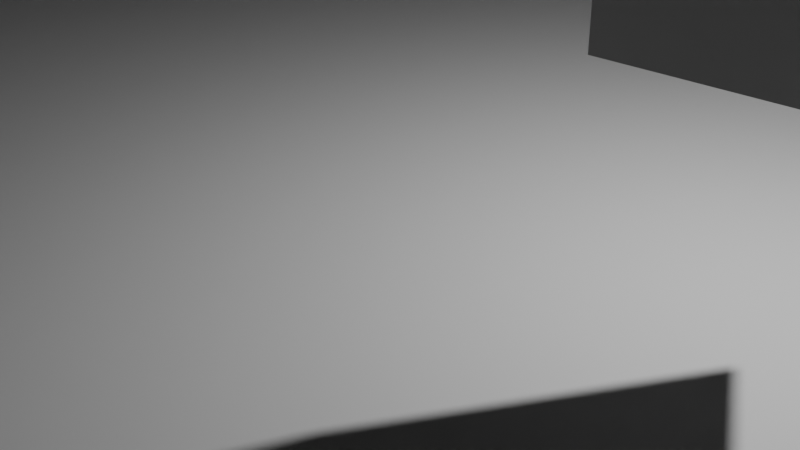 # Source: Middle_Tower.blend  (saved by Blender 4.0.36; exported with 4.5.12 LTS)
import bpy
from mathutils import Matrix  # noqa: F401  (used for matrix-valued properties, if any)

bpy.ops.wm.read_factory_settings(use_empty=True)
scene = bpy.context.scene
scene.name = 'Scene'

# ---- collections
col_collection = bpy.data.collections.new('Collection'); scene.collection.children.link(col_collection)

# ---- world
world_world = bpy.data.worlds.new('World'); scene.world = world_world
world_world.use_nodes = True; world_world.node_tree.nodes.clear()
_N = world_world.node_tree.nodes; _L = world_world.node_tree.links
n0 = _N.new('ShaderNodeOutputWorld'); n0.name = 'World Output'; n0.location = (300, 300)
n1 = _N.new('ShaderNodeBackground'); n1.name = 'Background'; n1.location = (10, 300)
n1.inputs[0].default_value = (0.05088, 0.05088, 0.05088, 1.0)
_L.new(n1.outputs[0], n0.inputs[0])
n0.is_active_output = True
world_world.color = (0.05088, 0.05088, 0.05088)
world_world.use_sun_shadow = False
world_world.sun_shadow_jitter_overblur = 0.0

# ---- cameras
cam_camera = bpy.data.cameras.new('Camera')
cam_camera.clip_end = 100.0
cam_camera.ortho_scale = 7.314

# ---- lights
light_light = bpy.data.lights.new('Light', 'POINT')
light_light.transmission_factor = 0.0
light_light.use_soft_falloff = False
light_light.energy = 1000.0
light_light.shadow_soft_size = 0.1
light_light.shadow_maximum_resolution = 0.006
light_light.use_absolute_resolution = True

# ---- meshes
me_cylinder_137 = bpy.data.meshes.new('Cylinder.137')
me_cylinder_137.from_pydata([(0.0, 1.0, -1.0), (0.0, 1.0, 1.0), (0.5, 0.866, -1.0), (0.5, 0.866, 1.0), (0.866, 0.5, -1.0), (0.866, 0.5, 1.0), (1.0, 0.0, -1.0), (1.0, 0.0, 1.0), (0.866, -0.5, -1.0), (0.866, -0.5, 1.0), (0.5, -0.866, -1.0), (0.5, -0.866, 1.0), (0.0, -1.0, -1.0), (0.0, -1.0, 1.0), (-0.5, -0.866, -1.0), (-0.5, -0.866, 1.0), (-0.866, -0.5, -1.0), (-0.866, -0.5, 1.0), (-1.0, 0.0, -1.0), (-1.0, 0.0, 1.0), (-0.866, 0.5, -1.0), (-0.866, 0.5, 1.0), (-0.5, 0.866, -1.0), (-0.5, 0.866, 1.0)], [], [(0, 1, 3, 2), (2, 3, 5, 4), (4, 5, 7, 6), (6, 7, 9, 8), (8, 9, 11, 10), (10, 11, 13, 12), (12, 13, 15, 14), (14, 15, 17, 16), (16, 17, 19, 18), (18, 19, 21, 20), (3, 1, 23, 21, 19, 17, 15, 13, 11, 9, 7, 5), (20, 21, 23, 22), (22, 23, 1, 0), (0, 2, 4, 6, 8, 10, 12, 14, 16, 18, 20, 22)])
_uv = me_cylinder_137.uv_layers.new(name='UVMap')
_uv.uv.foreach_set('vector', [1.0, 0.5, 1.0, 1.0, 0.9167, 1.0, 0.9167, 0.5, 0.9167, 0.5, 0.9167, 1.0, 0.8333, 1.0, 0.8333, 0.5, 0.8333, 0.5, 0.8333, 1.0, 0.75, 1.0, 0.75, 0.5, 0.75, 0.5, 0.75, 1.0, 0.6667, 1.0, 0.6667, 0.5, 0.6667, 0.5, 0.6667, 1.0, 0.5833, 1.0, 0.5833, 0.5, 0.5833, 0.5, 0.5833, 1.0, 0.5, 1.0, 0.5, 0.5, 0.5, 0.5, 0.5, 1.0, 0.4167, 1.0, 0.4167, 0.5, 0.4167, 0.5, 0.4167, 1.0, 0.3333, 1.0, 0.3333, 0.5, 0.3333, 0.5, 0.3333, 1.0, 0.25, 1.0, 0.25, 0.5, 0.25, 0.5, 0.25, 1.0, 0.1667, 1.0, 0.1667, 0.5, 0.37, 0.4578, 0.25, 0.49, 0.13, 0.4578, 0.04215, 0.37, 0.01, 0.25, 0.04215, 0.13, 0.13, 0.04215, 0.25, 0.01, 0.37, 0.04215, 0.4578, 0.13, 0.49, 0.25, 0.4578, 0.37, 0.1667, 0.5, 0.1667, 1.0, 0.08333, 1.0, 0.08333, 0.5, 0.08333, 0.5, 0.08333, 1.0, 7.451e-08, 1.0, 7.451e-08, 0.5, 0.75, 0.49, 0.87, 0.4578, 0.9578, 0.37, 0.99, 0.25, 0.9578, 0.13, 0.87, 0.04215, 0.75, 0.01, 0.63, 0.04215, 0.5422, 0.13, 0.51, 0.25, 0.5422, 0.37, 0.63, 0.4578])
me_cylinder_137.update()
me_cylinder_136 = bpy.data.meshes.new('Cylinder.136')
me_cylinder_136.from_pydata([(0.0, 1.0, -1.0), (0.0, 1.0, 1.0), (0.5, 0.866, -1.0), (0.5, 0.866, 1.0), (0.866, 0.5, -1.0), (0.866, 0.5, 1.0), (1.0, 0.0, -1.0), (1.0, 0.0, 1.0), (0.866, -0.5, -1.0), (0.866, -0.5, 1.0), (0.5, -0.866, -1.0), (0.5, -0.866, 1.0), (0.0, -1.0, -1.0), (0.0, -1.0, 1.0), (-0.5, -0.866, -1.0), (-0.5, -0.866, 1.0), (-0.866, -0.5, -1.0), (-0.866, -0.5, 1.0), (-1.0, 0.0, -1.0), (-1.0, 0.0, 1.0), (-0.866, 0.5, -1.0), (-0.866, 0.5, 1.0), (-0.5, 0.866, -1.0), (-0.5, 0.866, 1.0)], [], [(0, 1, 3, 2), (2, 3, 5, 4), (4, 5, 7, 6), (6, 7, 9, 8), (8, 9, 11, 10), (10, 11, 13, 12), (12, 13, 15, 14), (14, 15, 17, 16), (16, 17, 19, 18), (18, 19, 21, 20), (3, 1, 23, 21, 19, 17, 15, 13, 11, 9, 7, 5), (20, 21, 23, 22), (22, 23, 1, 0), (0, 2, 4, 6, 8, 10, 12, 14, 16, 18, 20, 22)])
_uv = me_cylinder_136.uv_layers.new(name='UVMap')
_uv.uv.foreach_set('vector', [1.0, 0.5, 1.0, 1.0, 0.9167, 1.0, 0.9167, 0.5, 0.9167, 0.5, 0.9167, 1.0, 0.8333, 1.0, 0.8333, 0.5, 0.8333, 0.5, 0.8333, 1.0, 0.75, 1.0, 0.75, 0.5, 0.75, 0.5, 0.75, 1.0, 0.6667, 1.0, 0.6667, 0.5, 0.6667, 0.5, 0.6667, 1.0, 0.5833, 1.0, 0.5833, 0.5, 0.5833, 0.5, 0.5833, 1.0, 0.5, 1.0, 0.5, 0.5, 0.5, 0.5, 0.5, 1.0, 0.4167, 1.0, 0.4167, 0.5, 0.4167, 0.5, 0.4167, 1.0, 0.3333, 1.0, 0.3333, 0.5, 0.3333, 0.5, 0.3333, 1.0, 0.25, 1.0, 0.25, 0.5, 0.25, 0.5, 0.25, 1.0, 0.1667, 1.0, 0.1667, 0.5, 0.37, 0.4578, 0.25, 0.49, 0.13, 0.4578, 0.04215, 0.37, 0.01, 0.25, 0.04215, 0.13, 0.13, 0.04215, 0.25, 0.01, 0.37, 0.04215, 0.4578, 0.13, 0.49, 0.25, 0.4578, 0.37, 0.1667, 0.5, 0.1667, 1.0, 0.08333, 1.0, 0.08333, 0.5, 0.08333, 0.5, 0.08333, 1.0, 7.451e-08, 1.0, 7.451e-08, 0.5, 0.75, 0.49, 0.87, 0.4578, 0.9578, 0.37, 0.99, 0.25, 0.9578, 0.13, 0.87, 0.04215, 0.75, 0.01, 0.63, 0.04215, 0.5422, 0.13, 0.51, 0.25, 0.5422, 0.37, 0.63, 0.4578])
me_cylinder_136.update()
me_cylinder_135 = bpy.data.meshes.new('Cylinder.135')
me_cylinder_135.from_pydata([(0.0, 1.0, -1.0), (0.0, 1.0, 1.0), (0.5, 0.866, -1.0), (0.5, 0.866, 1.0), (0.866, 0.5, -1.0), (0.866, 0.5, 1.0), (1.0, 0.0, -1.0), (1.0, 0.0, 1.0), (0.866, -0.5, -1.0), (0.866, -0.5, 1.0), (0.5, -0.866, -1.0), (0.5, -0.866, 1.0), (0.0, -1.0, -1.0), (0.0, -1.0, 1.0), (-0.5, -0.866, -1.0), (-0.5, -0.866, 1.0), (-0.866, -0.5, -1.0), (-0.866, -0.5, 1.0), (-1.0, 0.0, -1.0), (-1.0, 0.0, 1.0), (-0.866, 0.5, -1.0), (-0.866, 0.5, 1.0), (-0.5, 0.866, -1.0), (-0.5, 0.866, 1.0)], [], [(0, 1, 3, 2), (2, 3, 5, 4), (4, 5, 7, 6), (6, 7, 9, 8), (8, 9, 11, 10), (10, 11, 13, 12), (12, 13, 15, 14), (14, 15, 17, 16), (16, 17, 19, 18), (18, 19, 21, 20), (3, 1, 23, 21, 19, 17, 15, 13, 11, 9, 7, 5), (20, 21, 23, 22), (22, 23, 1, 0), (0, 2, 4, 6, 8, 10, 12, 14, 16, 18, 20, 22)])
_uv = me_cylinder_135.uv_layers.new(name='UVMap')
_uv.uv.foreach_set('vector', [1.0, 0.5, 1.0, 1.0, 0.9167, 1.0, 0.9167, 0.5, 0.9167, 0.5, 0.9167, 1.0, 0.8333, 1.0, 0.8333, 0.5, 0.8333, 0.5, 0.8333, 1.0, 0.75, 1.0, 0.75, 0.5, 0.75, 0.5, 0.75, 1.0, 0.6667, 1.0, 0.6667, 0.5, 0.6667, 0.5, 0.6667, 1.0, 0.5833, 1.0, 0.5833, 0.5, 0.5833, 0.5, 0.5833, 1.0, 0.5, 1.0, 0.5, 0.5, 0.5, 0.5, 0.5, 1.0, 0.4167, 1.0, 0.4167, 0.5, 0.4167, 0.5, 0.4167, 1.0, 0.3333, 1.0, 0.3333, 0.5, 0.3333, 0.5, 0.3333, 1.0, 0.25, 1.0, 0.25, 0.5, 0.25, 0.5, 0.25, 1.0, 0.1667, 1.0, 0.1667, 0.5, 0.37, 0.4578, 0.25, 0.49, 0.13, 0.4578, 0.04215, 0.37, 0.01, 0.25, 0.04215, 0.13, 0.13, 0.04215, 0.25, 0.01, 0.37, 0.04215, 0.4578, 0.13, 0.49, 0.25, 0.4578, 0.37, 0.1667, 0.5, 0.1667, 1.0, 0.08333, 1.0, 0.08333, 0.5, 0.08333, 0.5, 0.08333, 1.0, 7.451e-08, 1.0, 7.451e-08, 0.5, 0.75, 0.49, 0.87, 0.4578, 0.9578, 0.37, 0.99, 0.25, 0.9578, 0.13, 0.87, 0.04215, 0.75, 0.01, 0.63, 0.04215, 0.5422, 0.13, 0.51, 0.25, 0.5422, 0.37, 0.63, 0.4578])
me_cylinder_135.update()
me_cylinder_134 = bpy.data.meshes.new('Cylinder.134')
me_cylinder_134.from_pydata([(0.0, 1.0, -1.0), (0.0, 1.0, 1.0), (0.5, 0.866, -1.0), (0.5, 0.866, 1.0), (0.866, 0.5, -1.0), (0.866, 0.5, 1.0), (1.0, 0.0, -1.0), (1.0, 0.0, 1.0), (0.866, -0.5, -1.0), (0.866, -0.5, 1.0), (0.5, -0.866, -1.0), (0.5, -0.866, 1.0), (0.0, -1.0, -1.0), (0.0, -1.0, 1.0), (-0.5, -0.866, -1.0), (-0.5, -0.866, 1.0), (-0.866, -0.5, -1.0), (-0.866, -0.5, 1.0), (-1.0, 0.0, -1.0), (-1.0, 0.0, 1.0), (-0.866, 0.5, -1.0), (-0.866, 0.5, 1.0), (-0.5, 0.866, -1.0), (-0.5, 0.866, 1.0)], [], [(0, 1, 3, 2), (2, 3, 5, 4), (4, 5, 7, 6), (6, 7, 9, 8), (8, 9, 11, 10), (10, 11, 13, 12), (12, 13, 15, 14), (14, 15, 17, 16), (16, 17, 19, 18), (18, 19, 21, 20), (3, 1, 23, 21, 19, 17, 15, 13, 11, 9, 7, 5), (20, 21, 23, 22), (22, 23, 1, 0), (0, 2, 4, 6, 8, 10, 12, 14, 16, 18, 20, 22)])
_uv = me_cylinder_134.uv_layers.new(name='UVMap')
_uv.uv.foreach_set('vector', [1.0, 0.5, 1.0, 1.0, 0.9167, 1.0, 0.9167, 0.5, 0.9167, 0.5, 0.9167, 1.0, 0.8333, 1.0, 0.8333, 0.5, 0.8333, 0.5, 0.8333, 1.0, 0.75, 1.0, 0.75, 0.5, 0.75, 0.5, 0.75, 1.0, 0.6667, 1.0, 0.6667, 0.5, 0.6667, 0.5, 0.6667, 1.0, 0.5833, 1.0, 0.5833, 0.5, 0.5833, 0.5, 0.5833, 1.0, 0.5, 1.0, 0.5, 0.5, 0.5, 0.5, 0.5, 1.0, 0.4167, 1.0, 0.4167, 0.5, 0.4167, 0.5, 0.4167, 1.0, 0.3333, 1.0, 0.3333, 0.5, 0.3333, 0.5, 0.3333, 1.0, 0.25, 1.0, 0.25, 0.5, 0.25, 0.5, 0.25, 1.0, 0.1667, 1.0, 0.1667, 0.5, 0.37, 0.4578, 0.25, 0.49, 0.13, 0.4578, 0.04215, 0.37, 0.01, 0.25, 0.04215, 0.13, 0.13, 0.04215, 0.25, 0.01, 0.37, 0.04215, 0.4578, 0.13, 0.49, 0.25, 0.4578, 0.37, 0.1667, 0.5, 0.1667, 1.0, 0.08333, 1.0, 0.08333, 0.5, 0.08333, 0.5, 0.08333, 1.0, 7.451e-08, 1.0, 7.451e-08, 0.5, 0.75, 0.49, 0.87, 0.4578, 0.9578, 0.37, 0.99, 0.25, 0.9578, 0.13, 0.87, 0.04215, 0.75, 0.01, 0.63, 0.04215, 0.5422, 0.13, 0.51, 0.25, 0.5422, 0.37, 0.63, 0.4578])
me_cylinder_134.update()
me_cylinder_133 = bpy.data.meshes.new('Cylinder.133')
me_cylinder_133.from_pydata([(0.0, 1.0, -1.0), (0.0, 1.0, 1.0), (0.5, 0.866, -1.0), (0.5, 0.866, 1.0), (0.866, 0.5, -1.0), (0.866, 0.5, 1.0), (1.0, 0.0, -1.0), (1.0, 0.0, 1.0), (0.866, -0.5, -1.0), (0.866, -0.5, 1.0), (0.5, -0.866, -1.0), (0.5, -0.866, 1.0), (0.0, -1.0, -1.0), (0.0, -1.0, 1.0), (-0.5, -0.866, -1.0), (-0.5, -0.866, 1.0), (-0.866, -0.5, -1.0), (-0.866, -0.5, 1.0), (-1.0, 0.0, -1.0), (-1.0, 0.0, 1.0), (-0.866, 0.5, -1.0), (-0.866, 0.5, 1.0), (-0.5, 0.866, -1.0), (-0.5, 0.866, 1.0)], [], [(0, 1, 3, 2), (2, 3, 5, 4), (4, 5, 7, 6), (6, 7, 9, 8), (8, 9, 11, 10), (10, 11, 13, 12), (12, 13, 15, 14), (14, 15, 17, 16), (16, 17, 19, 18), (18, 19, 21, 20), (3, 1, 23, 21, 19, 17, 15, 13, 11, 9, 7, 5), (20, 21, 23, 22), (22, 23, 1, 0), (0, 2, 4, 6, 8, 10, 12, 14, 16, 18, 20, 22)])
_uv = me_cylinder_133.uv_layers.new(name='UVMap')
_uv.uv.foreach_set('vector', [1.0, 0.5, 1.0, 1.0, 0.9167, 1.0, 0.9167, 0.5, 0.9167, 0.5, 0.9167, 1.0, 0.8333, 1.0, 0.8333, 0.5, 0.8333, 0.5, 0.8333, 1.0, 0.75, 1.0, 0.75, 0.5, 0.75, 0.5, 0.75, 1.0, 0.6667, 1.0, 0.6667, 0.5, 0.6667, 0.5, 0.6667, 1.0, 0.5833, 1.0, 0.5833, 0.5, 0.5833, 0.5, 0.5833, 1.0, 0.5, 1.0, 0.5, 0.5, 0.5, 0.5, 0.5, 1.0, 0.4167, 1.0, 0.4167, 0.5, 0.4167, 0.5, 0.4167, 1.0, 0.3333, 1.0, 0.3333, 0.5, 0.3333, 0.5, 0.3333, 1.0, 0.25, 1.0, 0.25, 0.5, 0.25, 0.5, 0.25, 1.0, 0.1667, 1.0, 0.1667, 0.5, 0.37, 0.4578, 0.25, 0.49, 0.13, 0.4578, 0.04215, 0.37, 0.01, 0.25, 0.04215, 0.13, 0.13, 0.04215, 0.25, 0.01, 0.37, 0.04215, 0.4578, 0.13, 0.49, 0.25, 0.4578, 0.37, 0.1667, 0.5, 0.1667, 1.0, 0.08333, 1.0, 0.08333, 0.5, 0.08333, 0.5, 0.08333, 1.0, 7.451e-08, 1.0, 7.451e-08, 0.5, 0.75, 0.49, 0.87, 0.4578, 0.9578, 0.37, 0.99, 0.25, 0.9578, 0.13, 0.87, 0.04215, 0.75, 0.01, 0.63, 0.04215, 0.5422, 0.13, 0.51, 0.25, 0.5422, 0.37, 0.63, 0.4578])
me_cylinder_133.update()
me_cylinder_132 = bpy.data.meshes.new('Cylinder.132')
me_cylinder_132.from_pydata([(0.0, 1.0, -1.0), (0.0, 1.0, 1.0), (0.5, 0.866, -1.0), (0.5, 0.866, 1.0), (0.866, 0.5, -1.0), (0.866, 0.5, 1.0), (1.0, 0.0, -1.0), (1.0, 0.0, 1.0), (0.866, -0.5, -1.0), (0.866, -0.5, 1.0), (0.5, -0.866, -1.0), (0.5, -0.866, 1.0), (0.0, -1.0, -1.0), (0.0, -1.0, 1.0), (-0.5, -0.866, -1.0), (-0.5, -0.866, 1.0), (-0.866, -0.5, -1.0), (-0.866, -0.5, 1.0), (-1.0, 0.0, -1.0), (-1.0, 0.0, 1.0), (-0.866, 0.5, -1.0), (-0.866, 0.5, 1.0), (-0.5, 0.866, -1.0), (-0.5, 0.866, 1.0)], [], [(0, 1, 3, 2), (2, 3, 5, 4), (4, 5, 7, 6), (6, 7, 9, 8), (8, 9, 11, 10), (10, 11, 13, 12), (12, 13, 15, 14), (14, 15, 17, 16), (16, 17, 19, 18), (18, 19, 21, 20), (3, 1, 23, 21, 19, 17, 15, 13, 11, 9, 7, 5), (20, 21, 23, 22), (22, 23, 1, 0), (0, 2, 4, 6, 8, 10, 12, 14, 16, 18, 20, 22)])
_uv = me_cylinder_132.uv_layers.new(name='UVMap')
_uv.uv.foreach_set('vector', [1.0, 0.5, 1.0, 1.0, 0.9167, 1.0, 0.9167, 0.5, 0.9167, 0.5, 0.9167, 1.0, 0.8333, 1.0, 0.8333, 0.5, 0.8333, 0.5, 0.8333, 1.0, 0.75, 1.0, 0.75, 0.5, 0.75, 0.5, 0.75, 1.0, 0.6667, 1.0, 0.6667, 0.5, 0.6667, 0.5, 0.6667, 1.0, 0.5833, 1.0, 0.5833, 0.5, 0.5833, 0.5, 0.5833, 1.0, 0.5, 1.0, 0.5, 0.5, 0.5, 0.5, 0.5, 1.0, 0.4167, 1.0, 0.4167, 0.5, 0.4167, 0.5, 0.4167, 1.0, 0.3333, 1.0, 0.3333, 0.5, 0.3333, 0.5, 0.3333, 1.0, 0.25, 1.0, 0.25, 0.5, 0.25, 0.5, 0.25, 1.0, 0.1667, 1.0, 0.1667, 0.5, 0.37, 0.4578, 0.25, 0.49, 0.13, 0.4578, 0.04215, 0.37, 0.01, 0.25, 0.04215, 0.13, 0.13, 0.04215, 0.25, 0.01, 0.37, 0.04215, 0.4578, 0.13, 0.49, 0.25, 0.4578, 0.37, 0.1667, 0.5, 0.1667, 1.0, 0.08333, 1.0, 0.08333, 0.5, 0.08333, 0.5, 0.08333, 1.0, 7.451e-08, 1.0, 7.451e-08, 0.5, 0.75, 0.49, 0.87, 0.4578, 0.9578, 0.37, 0.99, 0.25, 0.9578, 0.13, 0.87, 0.04215, 0.75, 0.01, 0.63, 0.04215, 0.5422, 0.13, 0.51, 0.25, 0.5422, 0.37, 0.63, 0.4578])
me_cylinder_132.update()
me_cylinder_028 = bpy.data.meshes.new('Cylinder.028')
me_cylinder_028.from_pydata([(-2.615, -2.163, -2.814), (-2.615, -2.163, -1.728), (-2.615, -1.75, -2.814), (-2.615, -1.75, -1.728), (-0.907, -2.163, -2.814), (-0.907, -2.163, -1.728), (-0.907, -1.75, -2.814), (-0.907, -1.75, -1.728), (-1.476, -1.75, -2.814), (-2.046, -1.75, -2.814), (-2.046, -1.75, -1.728), (-1.476, -1.75, -1.728), (-1.966, -2.163, -2.814), (-2.126, -2.163, -2.814), (-2.046, -2.083, -2.814), (-2.039, -2.071, -2.814), (-1.396, -2.163, -2.814), (-1.556, -2.163, -2.814), (-1.476, -2.083, -2.814), (-1.47, -2.071, -2.814), (-1.556, -2.163, -1.728), (-1.396, -2.163, -1.728), (-1.476, -2.083, -1.728), (-1.47, -2.071, -1.728), (-2.126, -2.163, -1.728), (-1.966, -2.163, -1.728), (-2.046, -2.083, -1.728), (-2.039, -2.071, -1.728)], [], [(0, 1, 3, 2), (8, 11, 7, 6), (6, 7, 5, 4), (4, 5, 21, 16), (7, 11, 22, 21, 5), (11, 10, 26, 25, 20, 22), (10, 3, 1, 24, 26), (17, 20, 25, 12), (13, 24, 1, 0), (8, 6, 4, 16, 18), (9, 8, 18, 17, 12, 14), (2, 3, 10, 9), (9, 10, 11, 8), (12, 15, 14), (15, 13, 14), (16, 19, 18), (19, 17, 18), (20, 23, 22), (23, 21, 22), (24, 27, 26), (27, 25, 26), (20, 17, 19, 23), (23, 19, 16, 21), (24, 13, 15, 27), (27, 15, 12, 25), (2, 9, 14, 13, 0)])
_uv = me_cylinder_028.uv_layers.new(name='UVMap')
_uv.uv.foreach_set('vector', [0.375, 0.0, 0.625, 0.0, 0.625, 0.25, 0.375, 0.25, 0.375, 0.4167, 0.625, 0.4167, 0.625, 0.5, 0.375, 0.5, 0.375, 0.5, 0.625, 0.5, 0.625, 0.75, 0.375, 0.75, 0.375, 0.75, 0.625, 0.75, 0.625, 0.8216, 0.375, 0.8216, 0.625, 0.5, 0.7083, 0.5, 0.7083, 0.7015, 0.6966, 0.75, 0.625, 0.75, 0.7083, 0.5, 0.7917, 0.5, 0.7917, 0.7015, 0.7799, 0.75, 0.7201, 0.75, 0.7083, 0.7015, 0.7917, 0.5, 0.875, 0.5, 0.875, 0.75, 0.8034, 0.75, 0.7917, 0.7015, 0.375, 0.8451, 0.625, 0.8451, 0.625, 0.9049, 0.375, 0.9049, 0.375, 0.9284, 0.625, 0.9284, 0.625, 1.0, 0.375, 1.0, 0.2917, 0.5, 0.375, 0.5, 0.375, 0.75, 0.3034, 0.75, 0.2917, 0.7015, 0.2083, 0.5, 0.2917, 0.5, 0.2917, 0.7015, 0.2799, 0.75, 0.2201, 0.75, 0.2083, 0.7015, 0.375, 0.25, 0.625, 0.25, 0.625, 0.3333, 0.375, 0.3333, 0.375, 0.3333, 0.625, 0.3333, 0.625, 0.4167, 0.375, 0.4167, 0.2083, 0.75, 0.2083, 0.75, 0.2083, 0.7015, 0.2083, 0.75, 0.1966, 0.75, 0.2083, 0.7015, 0.2917, 0.75, 0.2917, 0.75, 0.2917, 0.7015, 0.2917, 0.75, 0.2799, 0.75, 0.2917, 0.7015, 0.7201, 0.75, 0.7083, 0.75, 0.7083, 0.7015, 0.7083, 0.75, 0.7083, 0.75, 0.7083, 0.7015, 0.8034, 0.75, 0.7917, 0.75, 0.7917, 0.7015, 0.7917, 0.75, 0.7917, 0.75, 0.7917, 0.7015, 0.625, 0.8451, 0.375, 0.8451, 0.375, 0.8333, 0.625, 0.8333, 0.625, 0.8333, 0.375, 0.8333, 0.375, 0.8216, 0.625, 0.8216, 0.625, 0.9284, 0.375, 0.9284, 0.375, 0.9167, 0.625, 0.9167, 0.625, 0.9167, 0.375, 0.9167, 0.375, 0.9049, 0.625, 0.9049, 0.125, 0.5, 0.2083, 0.5, 0.2083, 0.7015, 0.1966, 0.75, 0.125, 0.75])
me_cylinder_028.update()
me_cylinder_021 = bpy.data.meshes.new('Cylinder.021')
me_cylinder_021.from_pydata([(-2.615, -2.163, -2.814), (-2.615, -2.163, -1.728), (-2.615, -1.75, -2.814), (-2.615, -1.75, -1.728), (-0.907, -2.163, -2.814), (-0.907, -2.163, -1.728), (-0.907, -1.75, -2.814), (-0.907, -1.75, -1.728), (-2.046, -2.163, -2.814), (-1.476, -2.163, -2.814), (-1.476, -2.163, -1.728), (-2.046, -2.163, -1.728), (-1.567, -1.75, -2.814), (-1.386, -1.75, -2.814), (-1.476, -1.84, -2.814), (-1.489, -1.842, -2.814), (-2.136, -1.75, -2.814), (-1.955, -1.75, -2.814), (-2.046, -1.84, -2.814), (-2.058, -1.842, -2.814), (-1.955, -1.75, -1.728), (-2.136, -1.75, -1.728), (-2.046, -1.84, -1.728), (-2.058, -1.842, -1.728), (-1.386, -1.75, -1.728), (-1.567, -1.75, -1.728), (-1.476, -1.84, -1.728), (-1.489, -1.842, -1.728)], [], [(0, 1, 3, 2), (2, 3, 21, 16), (6, 7, 5, 4), (8, 11, 1, 0), (17, 20, 25, 12), (26, 25, 20, 22, 11, 10), (7, 24, 26, 10, 5), (22, 21, 3, 1, 11), (13, 24, 7, 6), (4, 5, 10, 9), (9, 10, 11, 8), (2, 16, 18, 8, 0), (18, 17, 12, 14, 9, 8), (12, 15, 14), (15, 13, 14), (16, 19, 18), (19, 17, 18), (20, 23, 22), (23, 21, 22), (24, 27, 26), (27, 25, 26), (20, 17, 19, 23), (23, 19, 16, 21), (24, 13, 15, 27), (27, 15, 12, 25), (14, 13, 6, 4, 9)])
_uv = me_cylinder_021.uv_layers.new(name='UVMap')
_uv.uv.foreach_set('vector', [0.375, 0.0, 0.625, 0.0, 0.625, 0.25, 0.375, 0.25, 0.375, 0.25, 0.625, 0.25, 0.625, 0.3201, 0.375, 0.3201, 0.375, 0.5, 0.625, 0.5, 0.625, 0.75, 0.375, 0.75, 0.375, 0.9167, 0.625, 0.9167, 0.625, 1.0, 0.375, 1.0, 0.375, 0.3466, 0.625, 0.3466, 0.625, 0.4034, 0.375, 0.4034, 0.7083, 0.5547, 0.7216, 0.5, 0.7784, 0.5, 0.7917, 0.5547, 0.7917, 0.75, 0.7083, 0.75, 0.625, 0.5, 0.6951, 0.5, 0.7083, 0.5547, 0.7083, 0.75, 0.625, 0.75, 0.7917, 0.5547, 0.8049, 0.5, 0.875, 0.5, 0.875, 0.75, 0.7917, 0.75, 0.375, 0.4299, 0.625, 0.4299, 0.625, 0.5, 0.375, 0.5, 0.375, 0.75, 0.625, 0.75, 0.625, 0.8333, 0.375, 0.8333, 0.375, 0.8333, 0.625, 0.8333, 0.625, 0.9167, 0.375, 0.9167, 0.125, 0.5, 0.1951, 0.5, 0.2083, 0.5547, 0.2083, 0.75, 0.125, 0.75, 0.2083, 0.5547, 0.2216, 0.5, 0.2784, 0.5, 0.2917, 0.5547, 0.2917, 0.75, 0.2083, 0.75, 0.2784, 0.5, 0.2917, 0.5, 0.2917, 0.5547, 0.2917, 0.5, 0.2917, 0.5, 0.2917, 0.5547, 0.1951, 0.5, 0.2083, 0.5, 0.2083, 0.5547, 0.2083, 0.5, 0.2083, 0.5, 0.2083, 0.5547, 0.7917, 0.5, 0.7917, 0.5, 0.7917, 0.5547, 0.7917, 0.5, 0.8049, 0.5, 0.7917, 0.5547, 0.7083, 0.5, 0.7083, 0.5, 0.7083, 0.5547, 0.7083, 0.5, 0.7216, 0.5, 0.7083, 0.5547, 0.625, 0.3466, 0.375, 0.3466, 0.375, 0.3333, 0.625, 0.3333, 0.625, 0.3333, 0.375, 0.3333, 0.375, 0.3201, 0.625, 0.3201, 0.625, 0.4299, 0.375, 0.4299, 0.375, 0.4167, 0.625, 0.4167, 0.625, 0.4167, 0.375, 0.4167, 0.375, 0.4034, 0.625, 0.4034, 0.2917, 0.5547, 0.3049, 0.5, 0.375, 0.5, 0.375, 0.75, 0.2917, 0.75])
me_cylinder_021.update()
me_cylinder_019 = bpy.data.meshes.new('Cylinder.019')
me_cylinder_019.from_pydata([(-2.615, -2.163, -2.814), (-2.615, -2.163, -1.728), (-2.615, -1.75, -2.814), (-2.615, -1.75, -1.728), (-0.907, -2.163, -2.814), (-0.907, -2.163, -1.728), (-0.907, -1.75, -2.814), (-0.907, -1.75, -1.728), (-1.476, -1.75, -2.814), (-2.046, -1.75, -2.814), (-2.046, -1.75, -1.728), (-1.476, -1.75, -1.728), (-1.97, -2.163, -2.814), (-2.121, -2.163, -2.814), (-2.046, -2.087, -2.814), (-2.059, -2.141, -2.745), (-1.401, -2.163, -2.814), (-1.552, -2.163, -2.814), (-1.476, -2.087, -2.814), (-1.489, -2.141, -2.745), (-1.552, -2.163, -1.728), (-1.401, -2.163, -1.728), (-1.476, -2.087, -1.728), (-1.489, -2.141, -1.658), (-2.121, -2.163, -1.728), (-1.97, -2.163, -1.728), (-2.046, -2.087, -1.728), (-2.059, -2.141, -1.658)], [], [(0, 1, 3, 2), (8, 11, 7, 6), (6, 7, 5, 4), (4, 5, 21, 16), (7, 11, 22, 21, 5), (11, 10, 26, 25, 20, 22), (10, 3, 1, 24, 26), (17, 20, 25, 12), (13, 24, 1, 0), (8, 6, 4, 16, 18), (9, 8, 18, 17, 12, 14), (2, 3, 10, 9), (9, 10, 11, 8), (12, 15, 14), (15, 13, 14), (16, 19, 18), (19, 17, 18), (20, 23, 22), (23, 21, 22), (24, 27, 26), (27, 25, 26), (20, 17, 19, 23), (23, 19, 16, 21), (24, 13, 15, 27), (27, 15, 12, 25), (2, 9, 14, 13, 0)])
_uv = me_cylinder_019.uv_layers.new(name='UVMap')
_uv.uv.foreach_set('vector', [0.375, 0.0, 0.625, 0.0, 0.625, 0.25, 0.375, 0.25, 0.375, 0.4167, 0.625, 0.4167, 0.625, 0.5, 0.375, 0.5, 0.375, 0.5, 0.625, 0.5, 0.625, 0.75, 0.375, 0.75, 0.375, 0.75, 0.625, 0.75, 0.625, 0.8222, 0.375, 0.8222, 0.625, 0.5, 0.7083, 0.5, 0.7083, 0.7041, 0.6972, 0.75, 0.625, 0.75, 0.7083, 0.5, 0.7917, 0.5, 0.7917, 0.7041, 0.7806, 0.75, 0.7194, 0.75, 0.7083, 0.7041, 0.7917, 0.5, 0.875, 0.5, 0.875, 0.75, 0.8028, 0.75, 0.7917, 0.7041, 0.375, 0.8444, 0.625, 0.8444, 0.625, 0.9056, 0.375, 0.9056, 0.375, 0.9278, 0.625, 0.9278, 0.625, 1.0, 0.375, 1.0, 0.2917, 0.5, 0.375, 0.5, 0.375, 0.75, 0.3028, 0.75, 0.2917, 0.7041, 0.2083, 0.5, 0.2917, 0.5, 0.2917, 0.7041, 0.2806, 0.75, 0.2194, 0.75, 0.2083, 0.7041, 0.375, 0.25, 0.625, 0.25, 0.625, 0.3333, 0.375, 0.3333, 0.375, 0.3333, 0.625, 0.3333, 0.625, 0.4167, 0.375, 0.4167, 0.2083, 0.75, 0.2083, 0.75, 0.2083, 0.7041, 0.2083, 0.75, 0.1972, 0.75, 0.2083, 0.7041, 0.2917, 0.75, 0.2917, 0.75, 0.2917, 0.7041, 0.2917, 0.75, 0.2806, 0.75, 0.2917, 0.7041, 0.7194, 0.75, 0.7083, 0.75, 0.7083, 0.7041, 0.7083, 0.75, 0.7083, 0.75, 0.7083, 0.7041, 0.8028, 0.75, 0.7917, 0.75, 0.7917, 0.7041, 0.7917, 0.75, 0.7917, 0.75, 0.7917, 0.7041, 0.625, 0.8444, 0.375, 0.8444, 0.375, 0.8333, 0.625, 0.8333, 0.625, 0.8333, 0.375, 0.8333, 0.375, 0.8222, 0.625, 0.8222, 0.625, 0.9278, 0.375, 0.9278, 0.375, 0.9167, 0.625, 0.9167, 0.625, 0.9167, 0.375, 0.9167, 0.375, 0.9056, 0.625, 0.9056, 0.125, 0.5, 0.2083, 0.5, 0.2083, 0.7041, 0.1972, 0.75, 0.125, 0.75])
me_cylinder_019.update()
me_cylinder_031 = bpy.data.meshes.new('Cylinder.031')
me_cylinder_031.from_pydata([(1.224, 1.848, 0.9733), (1.214, 1.865, 0.9733), (1.205, 1.848, 0.9514), (1.205, 1.848, 0.9733), (0.8714, 2.487, -1.407), (0.8785, 1.243, -1.407), (1.952, 1.871, -1.407), (1.214, 1.865, 0.9514), (1.224, 1.848, 0.9514), (2.03, 1.878, 1.004), (1.749, 1.867, 0.1732), (0.8584, 1.173, 1.004), (0.9885, 1.41, 0.1732), (0.8338, 2.54, 1.004), (0.9725, 2.297, 0.1732), (0.8685, 1.193, 0.1732), (1.997, 1.872, 0.1732), (0.8448, 2.509, 0.1732), (0.9885, 1.41, 0.1732), (1.749, 1.867, 0.1732), (0.9725, 2.297, 0.1732), (0.9885, 1.41, 0.1732), (1.749, 1.867, 0.1732), (0.9725, 2.297, 0.1732), (0.9885, 1.41, 0.1732), (1.749, 1.867, 0.1732), (0.9725, 2.297, 0.1732), (1.198, 1.703, -1.407), (1.52, 1.879, -1.407), (1.194, 2.057, -1.407), (1.198, 1.703, -1.407), (1.52, 1.879, -1.407), (1.194, 2.057, -1.407), (1.239, 1.771, -2.321), (1.4, 1.859, -2.321), (1.237, 1.948, -2.321)], [], [(3, 2, 7, 1), (0, 8, 2, 3), (1, 7, 8, 0), (7, 2, 8), (0, 3, 1), (9, 16, 15, 11), (11, 15, 17, 13), (10, 14, 20, 19), (13, 17, 16, 9), (9, 11, 13), (10, 12, 15, 16), (12, 14, 17, 15), (14, 10, 16, 17), (19, 20, 23, 22), (14, 12, 18, 20), (12, 10, 19, 18), (22, 23, 26, 25), (20, 18, 21, 23), (18, 19, 22, 21), (25, 26, 29, 28), (23, 21, 24, 26), (21, 22, 25, 24), (28, 29, 32, 31), (26, 24, 27, 29), (24, 25, 28, 27), (31, 32, 35, 34), (29, 27, 30, 32), (27, 28, 31, 30), (33, 34, 35), (32, 30, 33, 35), (30, 31, 34, 33)])
_uv = me_cylinder_031.uv_layers.new(name='UVMap')
_uv.uv.foreach_set('vector', [1.0, 0.5, 1.0, 1.0, 0.6667, 1.0, 0.6667, 0.5, 0.6667, 0.5, 0.6667, 1.0, 0.3333, 1.0, 0.3333, 0.5, 0.3333, 0.5, 0.3333, 1.0, -5.96e-08, 1.0, -5.96e-08, 0.5, 0.5422, 0.13, 0.9578, 0.13, 0.75, 0.49, 0.25, 0.49, 0.4578, 0.13, 0.04216, 0.13, 1.0, 0.5, 1.0, 1.0, 0.6667, 1.0, 0.6667, 0.5, 0.6667, 0.5, 0.6667, 1.0, 0.3333, 1.0, 0.3333, 0.5, 0.75, 0.4118, 0.6099, 0.1691, 0.6099, 0.1691, 0.75, 0.4118, 0.3333, 0.5, 0.3333, 1.0, -5.96e-08, 1.0, -5.96e-08, 0.5, 0.25, 0.49, 0.4578, 0.13, 0.04216, 0.13, 0.75, 0.4118, 0.8901, 0.1691, 0.9578, 0.13, 0.75, 0.49, 0.8901, 0.1691, 0.6099, 0.1691, 0.5422, 0.13, 0.9578, 0.13, 0.6099, 0.1691, 0.75, 0.4118, 0.75, 0.49, 0.5422, 0.13, 0.75, 0.4118, 0.6099, 0.1691, 0.6099, 0.1691, 0.75, 0.4118, 0.6099, 0.1691, 0.8901, 0.1691, 0.8901, 0.1691, 0.6099, 0.1691, 0.8901, 0.1691, 0.75, 0.4118, 0.75, 0.4118, 0.8901, 0.1691, 0.75, 0.4118, 0.6099, 0.1691, 0.6099, 0.1691, 0.75, 0.4118, 0.6099, 0.1691, 0.8901, 0.1691, 0.8901, 0.1691, 0.6099, 0.1691, 0.8901, 0.1691, 0.75, 0.4118, 0.75, 0.4118, 0.8901, 0.1691, 0.75, 0.4118, 0.6099, 0.1691, 0.6099, 0.1691, 0.75, 0.4118, 0.6099, 0.1691, 0.8901, 0.1691, 0.8901, 0.1691, 0.6099, 0.1691, 0.8901, 0.1691, 0.75, 0.4118, 0.75, 0.4118, 0.8901, 0.1691, 0.75, 0.4118, 0.6099, 0.1691, 0.6099, 0.1691, 0.75, 0.4118, 0.6099, 0.1691, 0.8901, 0.1691, 0.8901, 0.1691, 0.6099, 0.1691, 0.8901, 0.1691, 0.75, 0.4118, 0.75, 0.4118, 0.8901, 0.1691, 0.75, 0.4118, 0.6099, 0.1691, 0.6099, 0.1691, 0.75, 0.4118, 0.6099, 0.1691, 0.8901, 0.1691, 0.8901, 0.1691, 0.6099, 0.1691, 0.8901, 0.1691, 0.75, 0.4118, 0.75, 0.4118, 0.8901, 0.1691, 0.8901, 0.1691, 0.75, 0.4118, 0.6099, 0.1691, 0.6099, 0.1691, 0.8901, 0.1691, 0.8901, 0.1691, 0.6099, 0.1691, 0.8901, 0.1691, 0.75, 0.4118, 0.75, 0.4118, 0.8901, 0.1691])
me_cylinder_031.update()
me_cylinder_003 = bpy.data.meshes.new('Cylinder.003')
me_cylinder_003.from_pydata([(0.0, 0.5973, 0.413), (0.0, 1.0, 1.0), (0.5173, 0.2987, 0.413), (0.866, 0.5, 1.0), (0.5173, -0.2987, 0.413), (0.866, -0.5, 1.0), (0.0, -0.5973, 0.413), (0.0, -1.0, 1.0), (-0.5173, -0.2987, 0.413), (-0.866, -0.5, 1.0), (-0.5173, 0.2987, 0.413), (-0.866, 0.5, 1.0), (0.0, 1.0, 0.413), (0.866, 0.5, 0.413), (0.866, -0.5, 0.413), (0.0, -1.0, 0.413), (-0.866, -0.5, 0.413), (-0.866, 0.5, 0.413), (0.0, 0.5973, 0.413), (0.5173, 0.2987, 0.413), (0.5173, -0.2987, 0.413), (0.0, -0.5973, 0.413), (-0.5173, -0.2987, 0.413), (-0.5173, 0.2987, 0.413), (0.0, 0.5973, 1.004), (0.5173, 0.2987, 1.004), (0.5173, -0.2987, 1.004), (0.0, -0.5973, 1.004), (-0.5173, -0.2987, 1.004), (-0.5173, 0.2987, 1.004), (0.4702, -0.02193, 0.2441), (0.4702, -0.02193, 0.2441), (0.866, 0.5, 1.0), (0.0, 1.0, 1.0), (0.866, -0.5, 1.0), (0.0, -1.0, 1.0), (-0.866, -0.5, 1.0), (-0.866, 0.5, 1.0), (0.866, 0.5, 1.0), (0.0, 1.0, 1.0), (0.866, -0.5, 1.0), (0.0, -1.0, 1.0), (-0.866, -0.5, 1.0), (-0.866, 0.5, 1.0), (0.0, 0.4923, 0.1788), (0.4264, 0.2462, 0.1788), (0.4264, -0.2462, 0.1788), (0.0, -0.4923, 0.1788), (-0.4264, -0.2462, 0.1788), (-0.4264, 0.2462, 0.1788), (0.0, 0.5973, 0.2597), (0.5173, 0.2987, 0.2597), (0.5173, -0.2987, 0.2597), (0.0, -0.5973, 0.2597), (-0.5173, -0.2987, 0.2597), (-0.5173, 0.2987, 0.2597)], [(31, 30)], [(12, 1, 3, 13), (13, 3, 5, 14), (14, 5, 7, 15), (15, 7, 9, 16), (1, 11, 37, 33), (16, 9, 11, 17), (17, 11, 1, 12), (8, 10, 23, 22), (2, 0, 12, 13), (4, 2, 13, 14), (6, 4, 14, 15), (8, 6, 15, 16), (10, 8, 16, 17), (0, 10, 17, 12), (23, 18, 24, 29), (4, 6, 21, 20), (0, 2, 19, 18), (10, 0, 18, 23), (6, 8, 22, 21), (2, 4, 20, 19), (28, 29, 55, 54), (21, 22, 28, 27), (19, 20, 26, 25), (22, 23, 29, 28), (20, 21, 27, 26), (18, 19, 25, 24), (32, 33, 39, 38), (9, 7, 35, 36), (5, 3, 32, 34), (11, 9, 36, 37), (3, 1, 33, 32), (7, 5, 34, 35), (38, 39, 43, 42, 41, 40), (33, 37, 43, 39), (36, 35, 41, 42), (34, 32, 38, 40), (37, 36, 42, 43), (35, 34, 40, 41), (44, 45, 46, 47, 48, 49), (26, 27, 53, 52), (24, 25, 51, 50), (29, 24, 50, 55), (27, 28, 54, 53), (25, 26, 52, 51), (45, 44, 50, 51), (46, 45, 51, 52), (47, 46, 52, 53), (48, 47, 53, 54), (49, 48, 54, 55), (44, 49, 55, 50)])
_uv = me_cylinder_003.uv_layers.new(name='UVMap')
_uv.uv.foreach_set('vector', [1.0, 0.5, 1.0, 1.0, 0.8333, 1.0, 0.8333, 0.5, 0.8333, 0.5, 0.8333, 1.0, 0.6667, 1.0, 0.6667, 0.5, 0.6667, 0.5, 0.6667, 1.0, 0.5, 1.0, 0.5, 0.5, 0.5, 0.5, 0.5, 1.0, 0.3333, 1.0, 0.3333, 0.5, -8.941e-08, 1.0, 0.1667, 1.0, 0.1667, 1.0, -8.941e-08, 1.0, 0.3333, 0.5, 0.3333, 1.0, 0.1667, 1.0, 0.1667, 0.5, 0.1667, 0.5, 0.1667, 1.0, -8.941e-08, 1.0, -8.941e-08, 0.5, 0.6259, 0.1783, 0.6259, 0.3217, 0.6259, 0.3217, 0.6259, 0.1783, 0.8741, 0.3217, 0.75, 0.3934, 0.75, 0.49, 0.9578, 0.37, 0.8741, 0.1783, 0.8741, 0.3217, 0.9578, 0.37, 0.9578, 0.13, 0.75, 0.1066, 0.8741, 0.1783, 0.9578, 0.13, 0.75, 0.01, 0.6259, 0.1783, 0.75, 0.1066, 0.75, 0.01, 0.5422, 0.13, 0.6259, 0.3217, 0.6259, 0.1783, 0.5422, 0.13, 0.5422, 0.37, 0.75, 0.3934, 0.6259, 0.3217, 0.5422, 0.37, 0.75, 0.49, 0.6259, 0.3217, 0.75, 0.3934, 0.75, 0.3934, 0.6259, 0.3217, 0.8741, 0.1783, 0.75, 0.1066, 0.75, 0.1066, 0.8741, 0.1783, 0.75, 0.3934, 0.8741, 0.3217, 0.8741, 0.3217, 0.75, 0.3934, 0.6259, 0.3217, 0.75, 0.3934, 0.75, 0.3934, 0.6259, 0.3217, 0.75, 0.1066, 0.6259, 0.1783, 0.6259, 0.1783, 0.75, 0.1066, 0.8741, 0.3217, 0.8741, 0.1783, 0.8741, 0.1783, 0.8741, 0.3217, 0.6259, 0.1783, 0.6259, 0.3217, 0.6259, 0.3217, 0.6259, 0.1783, 0.75, 0.1066, 0.6259, 0.1783, 0.6259, 0.1783, 0.75, 0.1066, 0.8741, 0.3217, 0.8741, 0.1783, 0.8741, 0.1783, 0.8741, 0.3217, 0.6259, 0.1783, 0.6259, 0.3217, 0.6259, 0.3217, 0.6259, 0.1783, 0.8741, 0.1783, 0.75, 0.1066, 0.75, 0.1066, 0.8741, 0.1783, 0.75, 0.3934, 0.8741, 0.3217, 0.8741, 0.3217, 0.75, 0.3934, 0.8333, 1.0, 1.0, 1.0, 1.0, 1.0, 0.8333, 1.0, 0.3333, 1.0, 0.5, 1.0, 0.5, 1.0, 0.3333, 1.0, 0.6667, 1.0, 0.8333, 1.0, 0.8333, 1.0, 0.6667, 1.0, 0.1667, 1.0, 0.3333, 1.0, 0.3333, 1.0, 0.1667, 1.0, 0.8333, 1.0, 1.0, 1.0, 1.0, 1.0, 0.8333, 1.0, 0.5, 1.0, 0.6667, 1.0, 0.6667, 1.0, 0.5, 1.0, 0.4578, 0.37, 0.25, 0.49, 0.04215, 0.37, 0.04215, 0.13, 0.25, 0.01, 0.4578, 0.13, -8.941e-08, 1.0, 0.1667, 1.0, 0.1667, 1.0, -8.941e-08, 1.0, 0.3333, 1.0, 0.5, 1.0, 0.5, 1.0, 0.3333, 1.0, 0.6667, 1.0, 0.8333, 1.0, 0.8333, 1.0, 0.6667, 1.0, 0.1667, 1.0, 0.3333, 1.0, 0.3333, 1.0, 0.1667, 1.0, 0.5, 1.0, 0.6667, 1.0, 0.6667, 1.0, 0.5, 1.0, 0.75, 0.3682, 0.8523, 0.3091, 0.8523, 0.1909, 0.75, 0.1318, 0.6477, 0.1909, 0.6477, 0.3091, 0.8741, 0.1783, 0.75, 0.1066, 0.75, 0.1066, 0.8741, 0.1783, 0.75, 0.3934, 0.8741, 0.3217, 0.8741, 0.3217, 0.75, 0.3934, 0.6259, 0.3217, 0.75, 0.3934, 0.75, 0.3934, 0.6259, 0.3217, 0.75, 0.1066, 0.6259, 0.1783, 0.6259, 0.1783, 0.75, 0.1066, 0.8741, 0.3217, 0.8741, 0.1783, 0.8741, 0.1783, 0.8741, 0.3217, 0.8523, 0.3091, 0.75, 0.3682, 0.75, 0.3934, 0.8741, 0.3217, 0.8523, 0.1909, 0.8523, 0.3091, 0.8741, 0.3217, 0.8741, 0.1783, 0.75, 0.1318, 0.8523, 0.1909, 0.8741, 0.1783, 0.75, 0.1066, 0.6477, 0.1909, 0.75, 0.1318, 0.75, 0.1066, 0.6259, 0.1783, 0.6477, 0.3091, 0.6477, 0.1909, 0.6259, 0.1783, 0.6259, 0.3217, 0.75, 0.3682, 0.6477, 0.3091, 0.6259, 0.3217, 0.75, 0.3934])
me_cylinder_003.update()
me_cube_106 = bpy.data.meshes.new('Cube.106')
me_cube_106.from_pydata([(-1.0, -1.0, -1.0), (-1.0, -1.0, -0.1554), (-1.0, 1.0, -1.0), (-1.0, 1.0, -0.1554), (1.0, -1.0, -1.0), (1.0, -1.0, -0.1554), (1.0, 1.0, -1.0), (1.0, 1.0, -0.1554), (-1.0, -1.0, 2.038), (1.0, -1.0, 2.038), (1.0, 1.0, 2.038)], [], [(0, 1, 3, 2), (2, 3, 7, 6), (6, 7, 5, 4), (4, 5, 1, 0), (2, 6, 4, 0), (7, 3, 1, 5), (5, 1, 8, 9), (7, 5, 9, 10)])
_uv = me_cube_106.uv_layers.new(name='UVMap')
_uv.uv.foreach_set('vector', [0.375, 0.0, 0.625, 0.0, 0.625, 0.25, 0.375, 0.25, 0.375, 0.25, 0.625, 0.25, 0.625, 0.5, 0.375, 0.5, 0.375, 0.5, 0.625, 0.5, 0.625, 0.75, 0.375, 0.75, 0.375, 0.75, 0.625, 0.75, 0.625, 1.0, 0.375, 1.0, 0.125, 0.5, 0.375, 0.5, 0.375, 0.75, 0.125, 0.75, 0.625, 0.5, 0.875, 0.5, 0.875, 0.75, 0.625, 0.75, 0.625, 0.75, 0.625, 1.0, 0.625, 1.0, 0.625, 0.75, 0.625, 0.5, 0.625, 0.75, 0.625, 0.75, 0.625, 0.5])
me_cube_106.update()
me_cube_104 = bpy.data.meshes.new('Cube.104')
me_cube_104.from_pydata([(-1.0, -1.0, -1.0), (-1.0, -1.0, -0.1554), (-1.0, 1.0, -1.0), (-1.0, 1.0, -0.1554), (1.0, -1.0, -1.0), (1.0, -1.0, -0.1554), (1.0, 1.0, -1.0), (1.0, 1.0, -0.1554), (-1.0, 1.0, 2.038), (1.0, -1.0, 2.038), (1.0, 1.0, 2.038)], [], [(0, 1, 3, 2), (2, 3, 7, 6), (6, 7, 5, 4), (4, 5, 1, 0), (2, 6, 4, 0), (7, 3, 1, 5), (7, 5, 9, 10), (3, 7, 10, 8)])
_uv = me_cube_104.uv_layers.new(name='UVMap')
_uv.uv.foreach_set('vector', [0.375, 0.0, 0.625, 0.0, 0.625, 0.25, 0.375, 0.25, 0.375, 0.25, 0.625, 0.25, 0.625, 0.5, 0.375, 0.5, 0.375, 0.5, 0.625, 0.5, 0.625, 0.75, 0.375, 0.75, 0.375, 0.75, 0.625, 0.75, 0.625, 1.0, 0.375, 1.0, 0.125, 0.5, 0.375, 0.5, 0.375, 0.75, 0.125, 0.75, 0.625, 0.5, 0.875, 0.5, 0.875, 0.75, 0.625, 0.75, 0.625, 0.5, 0.625, 0.75, 0.625, 0.75, 0.625, 0.5, 0.625, 0.25, 0.625, 0.5, 0.625, 0.5, 0.625, 0.25])
me_cube_104.update()
me_cube_103 = bpy.data.meshes.new('Cube.103')
me_cube_103.from_pydata([(-1.0, -1.0, -1.0), (-1.0, -1.0, -0.1554), (-1.0, 1.0, -1.0), (-1.0, 1.0, -0.1554), (1.0, -1.0, -1.0), (1.0, -1.0, -0.1554), (1.0, 1.0, -1.0), (1.0, 1.0, -0.1554), (-1.0, -1.0, 2.038), (-1.0, 1.0, 2.038), (1.0, -1.0, 2.038)], [], [(0, 1, 3, 2), (2, 3, 7, 6), (6, 7, 5, 4), (4, 5, 1, 0), (2, 6, 4, 0), (7, 3, 1, 5), (5, 1, 8, 10), (1, 3, 9, 8)])
_uv = me_cube_103.uv_layers.new(name='UVMap')
_uv.uv.foreach_set('vector', [0.375, 0.0, 0.625, 0.0, 0.625, 0.25, 0.375, 0.25, 0.375, 0.25, 0.625, 0.25, 0.625, 0.5, 0.375, 0.5, 0.375, 0.5, 0.625, 0.5, 0.625, 0.75, 0.375, 0.75, 0.375, 0.75, 0.625, 0.75, 0.625, 1.0, 0.375, 1.0, 0.125, 0.5, 0.375, 0.5, 0.375, 0.75, 0.125, 0.75, 0.625, 0.5, 0.875, 0.5, 0.875, 0.75, 0.625, 0.75, 0.625, 0.75, 0.625, 1.0, 0.625, 1.0, 0.625, 0.75, 0.625, 0.0, 0.625, 0.25, 0.625, 0.25, 0.625, 0.0])
me_cube_103.update()
me_cube_098 = bpy.data.meshes.new('Cube.098')
me_cube_098.from_pydata([(-0.4537, -9.692, -1.0), (-0.4537, -9.692, 37.6), (-0.4537, -7.692, -1.0), (-0.4537, -7.692, 37.6), (1.546, -9.692, -1.0), (1.546, -9.692, 37.6), (1.546, -7.692, -1.0), (1.546, -7.692, 37.6)], [], [(0, 1, 3, 2), (2, 3, 7, 6), (6, 7, 5, 4), (4, 5, 1, 0), (2, 6, 4, 0), (7, 3, 1, 5)])
_uv = me_cube_098.uv_layers.new(name='UVMap')
_uv.uv.foreach_set('vector', [0.375, 0.0, 0.625, 0.0, 0.625, 0.25, 0.375, 0.25, 0.375, 0.25, 0.625, 0.25, 0.625, 0.5, 0.375, 0.5, 0.375, 0.5, 0.625, 0.5, 0.625, 0.75, 0.375, 0.75, 0.375, 0.75, 0.625, 0.75, 0.625, 1.0, 0.375, 1.0, 0.125, 0.5, 0.375, 0.5, 0.375, 0.75, 0.125, 0.75, 0.625, 0.5, 0.875, 0.5, 0.875, 0.75, 0.625, 0.75])
me_cube_098.update()
me_cube_091 = bpy.data.meshes.new('Cube.091')
me_cube_091.from_pydata([(-1.0, -1.0, -1.0), (-1.0, -1.0, 24.32), (-1.0, 1.0, -1.0), (-1.0, 1.0, 24.32), (1.0, -1.0, -1.0), (1.0, -1.0, 24.32), (1.0, 1.0, -1.0), (1.0, 1.0, 24.32)], [], [(0, 1, 3, 2), (2, 3, 7, 6), (6, 7, 5, 4), (4, 5, 1, 0), (2, 6, 4, 0), (7, 3, 1, 5)])
_uv = me_cube_091.uv_layers.new(name='UVMap')
_uv.uv.foreach_set('vector', [0.375, 0.0, 0.625, 0.0, 0.625, 0.25, 0.375, 0.25, 0.375, 0.25, 0.625, 0.25, 0.625, 0.5, 0.375, 0.5, 0.375, 0.5, 0.625, 0.5, 0.625, 0.75, 0.375, 0.75, 0.375, 0.75, 0.625, 0.75, 0.625, 1.0, 0.375, 1.0, 0.125, 0.5, 0.375, 0.5, 0.375, 0.75, 0.125, 0.75, 0.625, 0.5, 0.875, 0.5, 0.875, 0.75, 0.625, 0.75])
me_cube_091.update()
me_cube_090 = bpy.data.meshes.new('Cube.090')
me_cube_090.from_pydata([(-1.0, -1.0, -1.0), (-1.0, -1.0, 24.32), (-1.0, 1.0, -1.0), (-1.0, 1.0, 24.32), (1.0, -1.0, -1.0), (1.0, -1.0, 24.32), (1.0, 1.0, -1.0), (1.0, 1.0, 24.32)], [], [(0, 1, 3, 2), (2, 3, 7, 6), (6, 7, 5, 4), (4, 5, 1, 0), (2, 6, 4, 0), (7, 3, 1, 5)])
_uv = me_cube_090.uv_layers.new(name='UVMap')
_uv.uv.foreach_set('vector', [0.375, 0.0, 0.625, 0.0, 0.625, 0.25, 0.375, 0.25, 0.375, 0.25, 0.625, 0.25, 0.625, 0.5, 0.375, 0.5, 0.375, 0.5, 0.625, 0.5, 0.625, 0.75, 0.375, 0.75, 0.375, 0.75, 0.625, 0.75, 0.625, 1.0, 0.375, 1.0, 0.125, 0.5, 0.375, 0.5, 0.375, 0.75, 0.125, 0.75, 0.625, 0.5, 0.875, 0.5, 0.875, 0.75, 0.625, 0.75])
me_cube_090.update()
me_cube_089 = bpy.data.meshes.new('Cube.089')
me_cube_089.from_pydata([(-0.4537, -9.692, -1.0), (-0.4537, -9.692, 37.6), (-0.4537, -7.692, -1.0), (-0.4537, -7.692, 37.6), (1.546, -9.692, -1.0), (1.546, -9.692, 37.6), (1.546, -7.692, -1.0), (1.546, -7.692, 37.6)], [], [(0, 1, 3, 2), (2, 3, 7, 6), (6, 7, 5, 4), (4, 5, 1, 0), (2, 6, 4, 0), (7, 3, 1, 5)])
_uv = me_cube_089.uv_layers.new(name='UVMap')
_uv.uv.foreach_set('vector', [0.375, 0.0, 0.625, 0.0, 0.625, 0.25, 0.375, 0.25, 0.375, 0.25, 0.625, 0.25, 0.625, 0.5, 0.375, 0.5, 0.375, 0.5, 0.625, 0.5, 0.625, 0.75, 0.375, 0.75, 0.375, 0.75, 0.625, 0.75, 0.625, 1.0, 0.375, 1.0, 0.125, 0.5, 0.375, 0.5, 0.375, 0.75, 0.125, 0.75, 0.625, 0.5, 0.875, 0.5, 0.875, 0.75, 0.625, 0.75])
me_cube_089.update()
me_cube_074 = bpy.data.meshes.new('Cube.074')
me_cube_074.from_pydata([(-1.0, -1.0, -1.0), (-1.0, -1.0, 24.32), (-1.0, 1.0, -1.0), (-1.0, 1.0, 24.32), (1.0, -1.0, -1.0), (1.0, -1.0, 24.32), (1.0, 1.0, -1.0), (1.0, 1.0, 24.32)], [], [(0, 1, 3, 2), (2, 3, 7, 6), (6, 7, 5, 4), (4, 5, 1, 0), (2, 6, 4, 0), (7, 3, 1, 5)])
_uv = me_cube_074.uv_layers.new(name='UVMap')
_uv.uv.foreach_set('vector', [0.375, 0.0, 0.625, 0.0, 0.625, 0.25, 0.375, 0.25, 0.375, 0.25, 0.625, 0.25, 0.625, 0.5, 0.375, 0.5, 0.375, 0.5, 0.625, 0.5, 0.625, 0.75, 0.375, 0.75, 0.375, 0.75, 0.625, 0.75, 0.625, 1.0, 0.375, 1.0, 0.125, 0.5, 0.375, 0.5, 0.375, 0.75, 0.125, 0.75, 0.625, 0.5, 0.875, 0.5, 0.875, 0.75, 0.625, 0.75])
me_cube_074.update()
me_cube_051 = bpy.data.meshes.new('Cube.051')
me_cube_051.from_pydata([(-1.0, -1.0, -1.0), (-1.0, -1.0, 24.32), (-1.0, 1.0, -1.0), (-1.0, 1.0, 24.32), (1.0, -1.0, -1.0), (1.0, -1.0, 24.32), (1.0, 1.0, -1.0), (1.0, 1.0, 24.32)], [], [(0, 1, 3, 2), (2, 3, 7, 6), (6, 7, 5, 4), (4, 5, 1, 0), (2, 6, 4, 0), (7, 3, 1, 5)])
_uv = me_cube_051.uv_layers.new(name='UVMap')
_uv.uv.foreach_set('vector', [0.375, 0.0, 0.625, 0.0, 0.625, 0.25, 0.375, 0.25, 0.375, 0.25, 0.625, 0.25, 0.625, 0.5, 0.375, 0.5, 0.375, 0.5, 0.625, 0.5, 0.625, 0.75, 0.375, 0.75, 0.375, 0.75, 0.625, 0.75, 0.625, 1.0, 0.375, 1.0, 0.125, 0.5, 0.375, 0.5, 0.375, 0.75, 0.125, 0.75, 0.625, 0.5, 0.875, 0.5, 0.875, 0.75, 0.625, 0.75])
me_cube_051.update()
me_cube_045 = bpy.data.meshes.new('Cube.045')
me_cube_045.from_pydata([(-0.4537, -9.692, -1.0), (-0.4537, -9.692, 37.6), (-0.4537, -7.692, -1.0), (-0.4537, -7.692, 37.6), (1.546, -9.692, -1.0), (1.546, -9.692, 37.6), (1.546, -7.692, -1.0), (1.546, -7.692, 37.6)], [], [(0, 1, 3, 2), (2, 3, 7, 6), (6, 7, 5, 4), (4, 5, 1, 0), (2, 6, 4, 0), (7, 3, 1, 5)])
_uv = me_cube_045.uv_layers.new(name='UVMap')
_uv.uv.foreach_set('vector', [0.375, 0.0, 0.625, 0.0, 0.625, 0.25, 0.375, 0.25, 0.375, 0.25, 0.625, 0.25, 0.625, 0.5, 0.375, 0.5, 0.375, 0.5, 0.625, 0.5, 0.625, 0.75, 0.375, 0.75, 0.375, 0.75, 0.625, 0.75, 0.625, 1.0, 0.375, 1.0, 0.125, 0.5, 0.375, 0.5, 0.375, 0.75, 0.125, 0.75, 0.625, 0.5, 0.875, 0.5, 0.875, 0.75, 0.625, 0.75])
me_cube_045.update()
me_cube_044 = bpy.data.meshes.new('Cube.044')
me_cube_044.from_pydata([(-1.0, -1.0, -1.0), (-1.0, -1.0, 24.32), (-1.0, 1.0, -1.0), (-1.0, 1.0, 24.32), (1.0, -1.0, -1.0), (1.0, -1.0, 24.32), (1.0, 1.0, -1.0), (1.0, 1.0, 24.32)], [], [(0, 1, 3, 2), (2, 3, 7, 6), (6, 7, 5, 4), (4, 5, 1, 0), (2, 6, 4, 0), (7, 3, 1, 5)])
_uv = me_cube_044.uv_layers.new(name='UVMap')
_uv.uv.foreach_set('vector', [0.375, 0.0, 0.625, 0.0, 0.625, 0.25, 0.375, 0.25, 0.375, 0.25, 0.625, 0.25, 0.625, 0.5, 0.375, 0.5, 0.375, 0.5, 0.625, 0.5, 0.625, 0.75, 0.375, 0.75, 0.375, 0.75, 0.625, 0.75, 0.625, 1.0, 0.375, 1.0, 0.125, 0.5, 0.375, 0.5, 0.375, 0.75, 0.125, 0.75, 0.625, 0.5, 0.875, 0.5, 0.875, 0.75, 0.625, 0.75])
me_cube_044.update()
me_cube_043 = bpy.data.meshes.new('Cube.043')
me_cube_043.from_pydata([(-1.0, -1.0, -1.0), (-1.0, -1.0, 24.32), (-1.0, 1.0, -1.0), (-1.0, 1.0, 24.32), (1.0, -1.0, -1.0), (1.0, -1.0, 24.32), (1.0, 1.0, -1.0), (1.0, 1.0, 24.32)], [], [(0, 1, 3, 2), (2, 3, 7, 6), (6, 7, 5, 4), (4, 5, 1, 0), (2, 6, 4, 0), (7, 3, 1, 5)])
_uv = me_cube_043.uv_layers.new(name='UVMap')
_uv.uv.foreach_set('vector', [0.375, 0.0, 0.625, 0.0, 0.625, 0.25, 0.375, 0.25, 0.375, 0.25, 0.625, 0.25, 0.625, 0.5, 0.375, 0.5, 0.375, 0.5, 0.625, 0.5, 0.625, 0.75, 0.375, 0.75, 0.375, 0.75, 0.625, 0.75, 0.625, 1.0, 0.375, 1.0, 0.125, 0.5, 0.375, 0.5, 0.375, 0.75, 0.125, 0.75, 0.625, 0.5, 0.875, 0.5, 0.875, 0.75, 0.625, 0.75])
me_cube_043.update()
me_cube_030 = bpy.data.meshes.new('Cube.030')
me_cube_030.from_pydata([(-1.0, -1.0, -1.0), (-1.0, -1.0, 1.295), (0.1203, -1.0, -1.0), (0.1203, -1.0, 1.295), (-0.142, 1.0, -1.0), (0.1203, 0.7377, -1.0), (0.1203, 0.7377, 1.295), (-0.142, 1.0, 1.295), (-1.0, 0.7213, -1.0), (-0.7213, 1.0, -1.0), (-0.7213, 1.0, 1.295), (-1.0, 0.7213, 1.295), (-1.0, -1.0, -0.4263), (-1.0, -1.0, 0.1475), (-1.0, -1.0, 0.7212), (0.1203, -1.0, 0.7212), (0.1203, -1.0, 0.1475), (0.1203, -1.0, -0.4263), (0.1203, 0.7377, 0.7212), (0.1203, 0.7377, 0.1475), (0.1203, 0.7377, -0.4263), (-0.142, 1.0, -0.4263), (-0.142, 1.0, 0.1475), (-0.142, 1.0, 0.7212), (-0.7213, 1.0, 0.7212), (-0.7213, 1.0, 0.1475), (-0.7213, 1.0, -0.4263), (-1.0, 0.7213, -0.4263), (-1.0, 0.7213, 0.1475), (-1.0, 0.7213, 0.7212), (-0.7172, 0.7049, -0.4263), (-0.7172, 0.7049, -1.0), (-0.1379, 0.7049, -1.0), (-0.1379, 0.7049, -0.4263)], [], [(24, 10, 7, 23), (18, 6, 3, 15), (15, 3, 1, 14), (6, 7, 10, 11, 1, 3), (20, 5, 4, 21), (14, 1, 11, 29), (26, 9, 8, 27), (8, 9, 4, 5, 2, 0), (10, 24, 29, 11), (24, 25, 28, 29), (25, 26, 27, 28), (0, 12, 27, 8), (12, 13, 28, 27), (13, 14, 29, 28), (6, 18, 23, 7), (18, 19, 22, 23), (19, 20, 21, 22), (2, 17, 12, 0), (17, 16, 13, 12), (16, 15, 14, 13), (5, 20, 17, 2), (20, 19, 16, 17), (19, 18, 15, 16), (4, 9, 31, 32), (26, 25, 22, 21), (25, 24, 23, 22), (31, 30, 33, 32), (9, 26, 30, 31), (26, 21, 33, 30), (21, 4, 32, 33)])
_uv = me_cube_030.uv_layers.new(name='UVMap')
_uv.uv.foreach_set('vector', [0.5625, 0.3122, 0.625, 0.3122, 0.625, 0.4415, 0.5625, 0.4415, 0.5625, 0.5328, 0.625, 0.5328, 0.625, 0.75, 0.5625, 0.75, 0.5625, 0.75, 0.625, 0.75, 0.625, 1.0, 0.5625, 1.0, 0.625, 0.5328, 0.625, 0.4415, 0.625, 0.3122, 0.625, 0.2152, 0.625, 0.0, 0.625, 0.75, 0.4375, 0.5328, 0.375, 0.5328, 0.375, 0.4415, 0.4375, 0.4415, 0.5625, 0.0, 0.625, 0.0, 0.625, 0.2152, 0.5625, 0.2152, 0.4375, 0.3122, 0.375, 0.3122, 0.375, 0.2152, 0.4375, 0.2152, 0.125, 0.5348, 0.1872, 0.5, 0.3165, 0.5, 0.375, 0.5328, 0.375, 0.75, 0.125, 0.75, 0.625, 0.3122, 0.5625, 0.3122, 0.5625, 0.2152, 0.625, 0.2152, 0.5625, 0.3122, 0.5, 0.3122, 0.5, 0.2152, 0.5625, 0.2152, 0.5, 0.3122, 0.4375, 0.3122, 0.4375, 0.2152, 0.5, 0.2152, 0.375, 0.0, 0.4375, 0.0, 0.4375, 0.2152, 0.375, 0.2152, 0.4375, 0.0, 0.5, 0.0, 0.5, 0.2152, 0.4375, 0.2152, 0.5, 0.0, 0.5625, 0.0, 0.5625, 0.2152, 0.5, 0.2152, 0.625, 0.5328, 0.5625, 0.5328, 0.5625, 0.4415, 0.625, 0.4415, 0.5625, 0.5328, 0.5, 0.5328, 0.5, 0.4415, 0.5625, 0.4415, 0.5, 0.5328, 0.4375, 0.5328, 0.4375, 0.4415, 0.5, 0.4415, 0.375, 0.75, 0.4375, 0.75, 0.4375, 1.0, 0.375, 1.0, 0.4375, 0.75, 0.5, 0.75, 0.5, 1.0, 0.4375, 1.0, 0.5, 0.75, 0.5625, 0.75, 0.5625, 1.0, 0.5, 1.0, 0.375, 0.5328, 0.4375, 0.5328, 0.4375, 0.75, 0.375, 0.75, 0.4375, 0.5328, 0.5, 0.5328, 0.5, 0.75, 0.4375, 0.75, 0.5, 0.5328, 0.5625, 0.5328, 0.5625, 0.75, 0.5, 0.75, 0.3165, 0.5, 0.1872, 0.5, 0.1872, 0.5, 0.3165, 0.5, 0.4375, 0.3122, 0.5, 0.3122, 0.5, 0.4415, 0.4375, 0.4415, 0.5, 0.3122, 0.5625, 0.3122, 0.5625, 0.4415, 0.5, 0.4415, 0.375, 0.3122, 0.4375, 0.3122, 0.4375, 0.4415, 0.375, 0.4415, 0.375, 0.3122, 0.4375, 0.3122, 0.4375, 0.3122, 0.375, 0.3122, 0.4375, 0.3122, 0.4375, 0.4415, 0.4375, 0.4415, 0.4375, 0.3122, 0.4375, 0.4415, 0.375, 0.4415, 0.375, 0.4415, 0.4375, 0.4415])
me_cube_030.update()
me_cube_013 = bpy.data.meshes.new('Cube.013')
me_cube_013.from_pydata([(-1.0, -1.0, -1.0), (-1.0, -1.0, 1.295), (0.1203, -1.0, -1.0), (0.1203, -1.0, 1.295), (-0.142, 1.0, -1.0), (0.1203, 0.7377, -1.0), (0.1203, 0.7377, 1.295), (-0.142, 1.0, 1.295), (-1.0, 0.7213, -1.0), (-0.7213, 1.0, -1.0), (-0.7213, 1.0, 1.295), (-1.0, 0.7213, 1.295), (-1.0, -1.0, -0.541), (-1.0, -1.0, -0.08202), (-1.0, -1.0, 0.377), (-1.0, -1.0, 0.836), (0.1203, -1.0, 0.836), (0.1203, -1.0, 0.377), (0.1203, -1.0, -0.08202), (0.1203, -1.0, -0.541), (0.1203, 0.7377, 0.836), (0.1203, 0.7377, 0.377), (0.1203, 0.7377, -0.08202), (0.1203, 0.7377, -0.541), (-0.142, 1.0, -0.541), (-0.142, 1.0, -0.08202), (-0.142, 1.0, 0.377), (-0.142, 1.0, 0.836), (-0.7213, 1.0, 0.836), (-0.7213, 1.0, 0.377), (-0.7213, 1.0, -0.08202), (-0.7213, 1.0, -0.541), (-1.0, 0.7213, -0.541), (-1.0, 0.7213, -0.08202), (-1.0, 0.7213, 0.377), (-1.0, 0.7213, 0.836), (-0.7191, 0.5673, -0.541), (-0.7191, 0.5673, -1.0), (-0.1398, 0.5673, -1.0), (-0.1398, 0.5673, -0.541)], [], [(28, 10, 7, 27), (20, 6, 3, 16), (16, 3, 1, 15), (6, 7, 10, 11, 1, 3), (23, 5, 4, 24), (15, 1, 11, 35), (31, 9, 8, 32), (8, 9, 4, 5, 2, 0), (10, 28, 35, 11), (28, 29, 34, 35), (29, 30, 33, 34), (30, 31, 32, 33), (0, 12, 32, 8), (12, 13, 33, 32), (13, 14, 34, 33), (14, 15, 35, 34), (6, 20, 27, 7), (20, 21, 26, 27), (21, 22, 25, 26), (22, 23, 24, 25), (2, 19, 12, 0), (19, 18, 13, 12), (18, 17, 14, 13), (17, 16, 15, 14), (5, 23, 19, 2), (23, 22, 18, 19), (22, 21, 17, 18), (21, 20, 16, 17), (24, 4, 38, 39), (31, 30, 25, 24), (30, 29, 26, 25), (29, 28, 27, 26), (37, 36, 39, 38), (4, 9, 37, 38), (9, 31, 36, 37), (31, 24, 39, 36)])
_uv = me_cube_013.uv_layers.new(name='UVMap')
_uv.uv.foreach_set('vector', [0.575, 0.3122, 0.625, 0.3122, 0.625, 0.4415, 0.575, 0.4415, 0.575, 0.5328, 0.625, 0.5328, 0.625, 0.75, 0.575, 0.75, 0.575, 0.75, 0.625, 0.75, 0.625, 1.0, 0.575, 1.0, 0.625, 0.5328, 0.625, 0.4415, 0.625, 0.3122, 0.625, 0.2152, 0.625, 0.0, 0.625, 0.75, 0.425, 0.5328, 0.375, 0.5328, 0.375, 0.4415, 0.425, 0.4415, 0.575, 0.0, 0.625, 0.0, 0.625, 0.2152, 0.575, 0.2152, 0.425, 0.3122, 0.375, 0.3122, 0.375, 0.2152, 0.425, 0.2152, 0.125, 0.5348, 0.1872, 0.5, 0.3165, 0.5, 0.375, 0.5328, 0.375, 0.75, 0.125, 0.75, 0.625, 0.3122, 0.575, 0.3122, 0.575, 0.2152, 0.625, 0.2152, 0.575, 0.3122, 0.525, 0.3122, 0.525, 0.2152, 0.575, 0.2152, 0.525, 0.3122, 0.475, 0.3122, 0.475, 0.2152, 0.525, 0.2152, 0.475, 0.3122, 0.425, 0.3122, 0.425, 0.2152, 0.475, 0.2152, 0.375, 0.0, 0.425, 0.0, 0.425, 0.2152, 0.375, 0.2152, 0.425, 0.0, 0.475, 0.0, 0.475, 0.2152, 0.425, 0.2152, 0.475, 0.0, 0.525, 0.0, 0.525, 0.2152, 0.475, 0.2152, 0.525, 0.0, 0.575, 0.0, 0.575, 0.2152, 0.525, 0.2152, 0.625, 0.5328, 0.575, 0.5328, 0.575, 0.4415, 0.625, 0.4415, 0.575, 0.5328, 0.525, 0.5328, 0.525, 0.4415, 0.575, 0.4415, 0.525, 0.5328, 0.475, 0.5328, 0.475, 0.4415, 0.525, 0.4415, 0.475, 0.5328, 0.425, 0.5328, 0.425, 0.4415, 0.475, 0.4415, 0.375, 0.75, 0.425, 0.75, 0.425, 1.0, 0.375, 1.0, 0.425, 0.75, 0.475, 0.75, 0.475, 1.0, 0.425, 1.0, 0.475, 0.75, 0.525, 0.75, 0.525, 1.0, 0.475, 1.0, 0.525, 0.75, 0.575, 0.75, 0.575, 1.0, 0.525, 1.0, 0.375, 0.5328, 0.425, 0.5328, 0.425, 0.75, 0.375, 0.75, 0.425, 0.5328, 0.475, 0.5328, 0.475, 0.75, 0.425, 0.75, 0.475, 0.5328, 0.525, 0.5328, 0.525, 0.75, 0.475, 0.75, 0.525, 0.5328, 0.575, 0.5328, 0.575, 0.75, 0.525, 0.75, 0.425, 0.4415, 0.375, 0.4415, 0.375, 0.4415, 0.425, 0.4415, 0.425, 0.3122, 0.475, 0.3122, 0.475, 0.4415, 0.425, 0.4415, 0.475, 0.3122, 0.525, 0.3122, 0.525, 0.4415, 0.475, 0.4415, 0.525, 0.3122, 0.575, 0.3122, 0.575, 0.4415, 0.525, 0.4415, 0.375, 0.3122, 0.425, 0.3122, 0.425, 0.4415, 0.375, 0.4415, 0.3165, 0.5, 0.1872, 0.5, 0.1872, 0.5, 0.3165, 0.5, 0.375, 0.3122, 0.425, 0.3122, 0.425, 0.3122, 0.375, 0.3122, 0.425, 0.3122, 0.425, 0.4415, 0.425, 0.4415, 0.425, 0.3122])
me_cube_013.update()
me_cube_005 = bpy.data.meshes.new('Cube.005')
me_cube_005.from_pydata([(-1.0, -1.0, -1.0), (-1.0, -1.0, 1.295), (0.1203, -1.0, -1.0), (0.1203, -1.0, 1.295), (-0.142, 1.0, -1.0), (0.1203, 0.7377, -1.0), (0.1203, 0.7377, 1.295), (-0.142, 1.0, 1.295), (-1.0, 0.7213, -1.0), (-0.7213, 1.0, -1.0), (-0.7213, 1.0, 1.295), (-1.0, 0.7213, 1.295), (-1.0, -1.0, -0.4263), (-1.0, -1.0, 0.1475), (-1.0, -1.0, 0.7212), (0.1203, -1.0, 0.7212), (0.1203, -1.0, 0.1475), (0.1203, -1.0, -0.4263), (0.1203, 0.7377, 0.7212), (0.1203, 0.7377, 0.1475), (0.1203, 0.7377, -0.4263), (-0.142, 1.0, -0.4263), (-0.142, 1.0, 0.1475), (-0.142, 1.0, 0.7212), (-0.7213, 1.0, 0.7212), (-0.7213, 1.0, 0.1475), (-0.7213, 1.0, -0.4263), (-1.0, 0.7213, -0.4263), (-1.0, 0.7213, 0.1475), (-1.0, 0.7213, 0.7212), (-0.7805, 0.6378, -0.4263), (-0.7805, 0.6378, -1.0), (-0.2012, 0.6378, -1.0), (-0.2012, 0.6378, -0.4263)], [], [(24, 10, 7, 23), (18, 6, 3, 15), (15, 3, 1, 14), (6, 7, 10, 11, 1, 3), (20, 5, 4, 21), (14, 1, 11, 29), (26, 9, 8, 27), (8, 9, 4, 5, 2, 0), (10, 24, 29, 11), (24, 25, 28, 29), (25, 26, 27, 28), (0, 12, 27, 8), (12, 13, 28, 27), (13, 14, 29, 28), (6, 18, 23, 7), (18, 19, 22, 23), (19, 20, 21, 22), (2, 17, 12, 0), (17, 16, 13, 12), (16, 15, 14, 13), (5, 20, 17, 2), (20, 19, 16, 17), (19, 18, 15, 16), (9, 26, 30, 31), (26, 25, 22, 21), (25, 24, 23, 22), (31, 30, 33, 32), (26, 21, 33, 30), (21, 4, 32, 33), (4, 9, 31, 32)])
_uv = me_cube_005.uv_layers.new(name='UVMap')
_uv.uv.foreach_set('vector', [0.5625, 0.3122, 0.625, 0.3122, 0.625, 0.4415, 0.5625, 0.4415, 0.5625, 0.5328, 0.625, 0.5328, 0.625, 0.75, 0.5625, 0.75, 0.5625, 0.75, 0.625, 0.75, 0.625, 1.0, 0.5625, 1.0, 0.625, 0.5328, 0.625, 0.4415, 0.625, 0.3122, 0.625, 0.2152, 0.625, 0.0, 0.625, 0.75, 0.4375, 0.5328, 0.375, 0.5328, 0.375, 0.4415, 0.4375, 0.4415, 0.5625, 0.0, 0.625, 0.0, 0.625, 0.2152, 0.5625, 0.2152, 0.4375, 0.3122, 0.375, 0.3122, 0.375, 0.2152, 0.4375, 0.2152, 0.125, 0.5348, 0.1872, 0.5, 0.3165, 0.5, 0.375, 0.5328, 0.375, 0.75, 0.125, 0.75, 0.625, 0.3122, 0.5625, 0.3122, 0.5625, 0.2152, 0.625, 0.2152, 0.5625, 0.3122, 0.5, 0.3122, 0.5, 0.2152, 0.5625, 0.2152, 0.5, 0.3122, 0.4375, 0.3122, 0.4375, 0.2152, 0.5, 0.2152, 0.375, 0.0, 0.4375, 0.0, 0.4375, 0.2152, 0.375, 0.2152, 0.4375, 0.0, 0.5, 0.0, 0.5, 0.2152, 0.4375, 0.2152, 0.5, 0.0, 0.5625, 0.0, 0.5625, 0.2152, 0.5, 0.2152, 0.625, 0.5328, 0.5625, 0.5328, 0.5625, 0.4415, 0.625, 0.4415, 0.5625, 0.5328, 0.5, 0.5328, 0.5, 0.4415, 0.5625, 0.4415, 0.5, 0.5328, 0.4375, 0.5328, 0.4375, 0.4415, 0.5, 0.4415, 0.375, 0.75, 0.4375, 0.75, 0.4375, 1.0, 0.375, 1.0, 0.4375, 0.75, 0.5, 0.75, 0.5, 1.0, 0.4375, 1.0, 0.5, 0.75, 0.5625, 0.75, 0.5625, 1.0, 0.5, 1.0, 0.375, 0.5328, 0.4375, 0.5328, 0.4375, 0.75, 0.375, 0.75, 0.4375, 0.5328, 0.5, 0.5328, 0.5, 0.75, 0.4375, 0.75, 0.5, 0.5328, 0.5625, 0.5328, 0.5625, 0.75, 0.5, 0.75, 0.375, 0.3122, 0.4375, 0.3122, 0.4375, 0.3122, 0.375, 0.3122, 0.4375, 0.3122, 0.5, 0.3122, 0.5, 0.4415, 0.4375, 0.4415, 0.5, 0.3122, 0.5625, 0.3122, 0.5625, 0.4415, 0.5, 0.4415, 0.375, 0.3122, 0.4375, 0.3122, 0.4375, 0.4415, 0.375, 0.4415, 0.4375, 0.3122, 0.4375, 0.4415, 0.4375, 0.4415, 0.4375, 0.3122, 0.4375, 0.4415, 0.375, 0.4415, 0.375, 0.4415, 0.4375, 0.4415, 0.3165, 0.5, 0.1872, 0.5, 0.1872, 0.5, 0.3165, 0.5])
me_cube_005.update()

# ---- objects
ob_light = bpy.data.objects.new('Light', light_light)
ob_camera = bpy.data.objects.new('Camera', cam_camera)
ob_cylinder_133 = bpy.data.objects.new('Cylinder.133', me_cylinder_137)
ob_cylinder_132 = bpy.data.objects.new('Cylinder.132', me_cylinder_136)
ob_cylinder_131 = bpy.data.objects.new('Cylinder.131', me_cylinder_135)
ob_cylinder_130 = bpy.data.objects.new('Cylinder.130', me_cylinder_134)
ob_cylinder_129 = bpy.data.objects.new('Cylinder.129', me_cylinder_133)
ob_cylinder_128 = bpy.data.objects.new('Cylinder.128', me_cylinder_132)
ob_cylinder_122 = bpy.data.objects.new('Cylinder.122', me_cylinder_028)
ob_cylinder_121 = bpy.data.objects.new('Cylinder.121', me_cylinder_021)
ob_cylinder_120 = bpy.data.objects.new('Cylinder.120', me_cylinder_019)
ob_cylinder_119 = bpy.data.objects.new('Cylinder.119', me_cylinder_031)
ob_cylinder_118 = bpy.data.objects.new('Cylinder.118', me_cylinder_003)
ob_cube_175 = bpy.data.objects.new('Cube.175', me_cube_106)
ob_cube_174 = bpy.data.objects.new('Cube.174', me_cube_104)
ob_cube_173 = bpy.data.objects.new('Cube.173', me_cube_103)
ob_cube_172 = bpy.data.objects.new('Cube.172', me_cube_098)
ob_cube_171 = bpy.data.objects.new('Cube.171', me_cube_091)
ob_cube_170 = bpy.data.objects.new('Cube.170', me_cube_090)
ob_cube_169 = bpy.data.objects.new('Cube.169', me_cube_089)
ob_cube_168 = bpy.data.objects.new('Cube.168', me_cube_074)
ob_cube_167 = bpy.data.objects.new('Cube.167', me_cube_051)
ob_cube_166 = bpy.data.objects.new('Cube.166', me_cube_045)
ob_cube_165 = bpy.data.objects.new('Cube.165', me_cube_044)
ob_cube_164 = bpy.data.objects.new('Cube.164', me_cube_043)
ob_cube_160 = bpy.data.objects.new('Cube.160', me_cube_030)
ob_cube_159 = bpy.data.objects.new('Cube.159', me_cube_013)
ob_cube_155 = bpy.data.objects.new('Cube.155', me_cube_005)

# ---- transforms, parenting, visibility, modifiers, constraints
ob_light.location = (4.076, 1.005, 5.904)
ob_light.rotation_euler = (0.6503, 0.05522, 1.866)
ob_light.lock_rotations_4d = False
ob_light.empty_display_type = 'ARROWS'
ob_light.color = (0.0, 0.0, 0.0, 0.0)
ob_light.lineart.crease_threshold = 0.0
ob_camera.location = (7.359, -6.926, 4.958)
ob_camera.rotation_euler = (1.109, 0.0, 0.8149)
ob_camera.lock_rotations_4d = False
ob_camera.empty_display_type = 'ARROWS'
ob_camera.color = (0.0, 0.0, 0.0, 0.0)
ob_camera.display_type = 'WIRE'
ob_camera.lineart.crease_threshold = 0.0
ob_cylinder_133.location = (17.51, 78.2, 30.66)
ob_cylinder_133.scale = (11.72, 11.72, 11.72)
ob_cylinder_132.location = (-74.38, 31.63, 32.31)
ob_cylinder_132.scale = (11.72, 11.72, 11.72)
ob_cylinder_131.location = (-74.44, -28.45, 32.52)
ob_cylinder_131.scale = (11.72, 11.72, 11.72)
ob_cylinder_130.location = (16.55, -82.37, 32.17)
ob_cylinder_130.scale = (11.72, 11.72, 11.72)
ob_cylinder_129.location = (69.76, -51.71, 30.81)
ob_cylinder_129.scale = (11.72, 11.72, 11.72)
ob_cylinder_128.location = (71.08, 47.51, 31.31)
ob_cylinder_128.scale = (11.72, 11.72, 11.72)
ob_cylinder_122.location = (11.49, 71.75, 113.3)
ob_cylinder_122.rotation_euler = (0.0, -0.0, 1.588)
ob_cylinder_122.scale = (40.06, 40.06, 40.06)
ob_cylinder_121.location = (-20.29, 178.5, 113.3)
ob_cylinder_121.rotation_euler = (0.0, -0.0, 0.5558)
ob_cylinder_121.scale = (40.06, 40.06, 40.06)
ob_cylinder_120.location = (61.11, -45.32, 113.3)
ob_cylinder_120.rotation_euler = (0.0, -0.0, -0.5428)
ob_cylinder_120.scale = (40.06, 40.06, 40.06)
ob_cylinder_119.location = (206.1, -9.5, 91.58)
ob_cylinder_119.rotation_euler = (0.0, -0.0, -1.034)
ob_cylinder_119.scale = (-91.26, -91.26, -91.26)
ob_cylinder_118.location = (4.069, -0.8857, 91.58)
ob_cylinder_118.scale = (-91.26, -91.26, -91.26)
ob_cube_175.location = (50.94, -77.75, 76.39)
ob_cube_175.rotation_euler = (0.0, -0.0, -0.283)
ob_cube_175.scale = (9.421, 9.421, 9.421)
ob_cube_174.location = (53.31, 75.96, 76.39)
ob_cube_174.rotation_euler = (0.0, -0.0, 0.1418)
ob_cube_174.scale = (9.421, 9.421, 9.421)
ob_cube_173.location = (-84.45, 1.571, 76.39)
ob_cube_173.rotation_euler = (0.0, -0.0, -0.7919)
ob_cube_173.scale = (9.421, 9.421, 9.421)
ob_cube_172.location = (-9.334, 95.42, 63.12)
ob_cube_172.rotation_euler = (1.571, -0.0, -1.032)
ob_cube_172.scale = (1.98, 1.98, 1.98)
ob_cube_171.location = (-9.372, 95.09, -2.384e-06)
ob_cube_171.rotation_euler = (0.0, -0.0, -1.032)
ob_cube_171.scale = (1.98, 1.98, 1.98)
ob_cube_170.location = (-70.94, 56.83, -2.384e-06)
ob_cube_170.rotation_euler = (0.0, -0.0, -1.032)
ob_cube_170.scale = (1.98, 1.98, 1.98)
ob_cube_169.location = (-71.54, -55.27, 63.12)
ob_cube_169.rotation_euler = (1.571, -0.0, 1.03)
ob_cube_169.scale = (1.98, 1.98, 1.98)
ob_cube_168.location = (-71.22, -55.15, 0.0)
ob_cube_168.rotation_euler = (0.0, -0.0, 1.03)
ob_cube_168.scale = (1.98, 1.98, 1.98)
ob_cube_167.location = (-8.453, -91.4, 0.0)
ob_cube_167.rotation_euler = (0.0, -0.0, 1.03)
ob_cube_167.scale = (1.98, 1.98, 1.98)
ob_cube_166.location = (89.79, 39.27, 63.12)
ob_cube_166.rotation_euler = (1.571, -0.0, 0.0)
ob_cube_166.scale = (1.98, 1.98, 1.98)
ob_cube_165.location = (90.06, 39.07, 0.0)
ob_cube_165.scale = (1.98, 1.98, 1.98)
ob_cube_164.location = (91.29, -33.41, 0.0)
ob_cube_164.scale = (1.98, 1.98, 1.98)
ob_cube_160.location = (32.04, -71.73, 29.27)
ob_cube_160.rotation_euler = (0.0, -0.0, 3.669)
ob_cube_160.scale = (28.48, 28.48, 28.48)
ob_cube_159.location = (-70.83, 13.96, 29.27)
ob_cube_159.rotation_euler = (0.0, -0.0, 1.549)
ob_cube_159.scale = (28.48, 28.48, 28.48)
ob_cube_155.location = (55.39, 55.92, 28.06)
ob_cube_155.rotation_euler = (0.0, -0.0, -0.546)
ob_cube_155.scale = (28.48, 28.48, 28.48)

# ---- collection membership
col_collection.objects.link(ob_light)
col_collection.objects.link(ob_camera)
col_collection.objects.link(ob_cylinder_133)
col_collection.objects.link(ob_cylinder_132)
col_collection.objects.link(ob_cylinder_131)
col_collection.objects.link(ob_cylinder_130)
col_collection.objects.link(ob_cylinder_129)
col_collection.objects.link(ob_cylinder_128)
col_collection.objects.link(ob_cylinder_122)
col_collection.objects.link(ob_cylinder_121)
col_collection.objects.link(ob_cylinder_120)
col_collection.objects.link(ob_cylinder_119)
col_collection.objects.link(ob_cylinder_118)
col_collection.objects.link(ob_cube_175)
col_collection.objects.link(ob_cube_174)
col_collection.objects.link(ob_cube_173)
col_collection.objects.link(ob_cube_172)
col_collection.objects.link(ob_cube_171)
col_collection.objects.link(ob_cube_170)
col_collection.objects.link(ob_cube_169)
col_collection.objects.link(ob_cube_168)
col_collection.objects.link(ob_cube_167)
col_collection.objects.link(ob_cube_166)
col_collection.objects.link(ob_cube_165)
col_collection.objects.link(ob_cube_164)
col_collection.objects.link(ob_cube_160)
col_collection.objects.link(ob_cube_159)
col_collection.objects.link(ob_cube_155)

# ---- scene / render settings (as saved in the file)
scene.camera = ob_camera
scene.frame_start = 1; scene.frame_end = 250; scene.frame_set(1)
scene.render.engine = 'BLENDER_EEVEE_NEXT'
scene.cycles.sampling_pattern = 'TABULATED_SOBOL'
bpy.context.view_layer.update()
